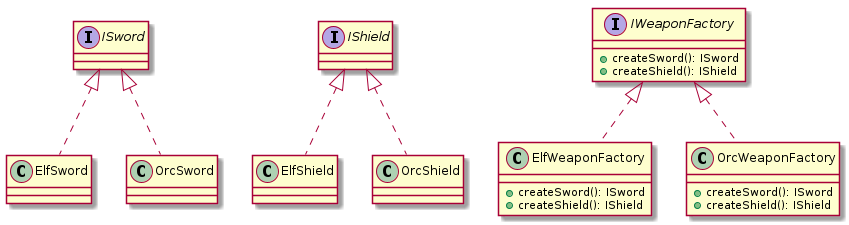

The diagram above was rendered by PlantUML. Its source (embedded in the PNG):
@startuml
hide footbox

interface ISword {

}

interface IShield {

}

class ElfSword implements ISword {

}

class OrcSword implements ISword {

}

class ElfShield implements IShield {

}

class OrcShield implements IShield {

}

interface IWeaponFactory {
    +createSword(): ISword
    +createShield(): IShield
}

class ElfWeaponFactory implements IWeaponFactory {
    +createSword(): ISword
    +createShield(): IShield
}

class OrcWeaponFactory implements IWeaponFactory {
    +createSword(): ISword
    +createShield(): IShield
}

@enduml